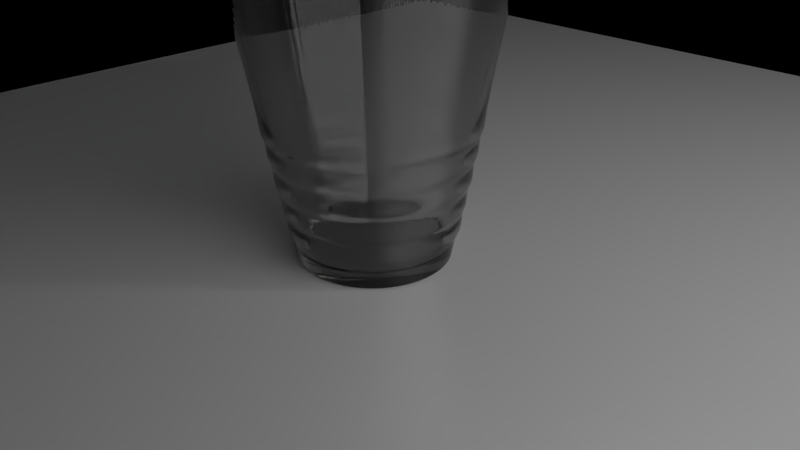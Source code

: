 # Source: water_glass1.blend  (saved by Blender 2.74.0; exported with 4.5.12 LTS)
import bpy
from mathutils import Matrix  # noqa: F401  (used for matrix-valued properties, if any)

bpy.ops.wm.read_factory_settings(use_empty=True)
scene = bpy.context.scene
scene.name = 'Scene'

# ---- collections
col_collection_1 = bpy.data.collections.new('Collection 1'); scene.collection.children.link(col_collection_1)

# ---- materials (node trees are filled in below, after node groups)
mat_material = bpy.data.materials.new('Material')
mat_material.alpha_threshold = 0.0
mat_material.roughness = 0.5
mat_material_002 = bpy.data.materials.new('Material.002')
mat_material_002.alpha_threshold = 0.0
mat_material_002.roughness = 0.5
mat_material_001 = bpy.data.materials.new('Material.001')
mat_material_001.alpha_threshold = 0.0
mat_material_001.roughness = 0.5

# ---- material node trees
mat_material.use_nodes = True; mat_material.node_tree.nodes.clear()
_N = mat_material.node_tree.nodes; _L = mat_material.node_tree.links
n0 = _N.new('ShaderNodeOutputMaterial'); n0.name = 'Material Output'; n0.location = (300, 300)
n1 = _N.new('ShaderNodeEmission'); n1.name = 'Emission'; n1.location = (10, 300)
n1.inputs[0].default_value = (0.8, 0.8, 0.8, 1.0)
n1.inputs[1].default_value = 3.0
_L.new(n1.outputs[0], n0.inputs[0])
n0.is_active_output = True
mat_material_002.use_nodes = True; mat_material_002.node_tree.nodes.clear()
_N = mat_material_002.node_tree.nodes; _L = mat_material_002.node_tree.links
n0 = _N.new('ShaderNodeOutputMaterial'); n0.name = 'Material Output'; n0.location = (300, 300)
n1 = _N.new('ShaderNodeMixShader'); n1.name = 'Mix Shader'; n1.location = (10, 300)
n2 = _N.new('ShaderNodeBsdfAnisotropic'); n2.name = 'Glossy BSDF'; n2.location = (-190, 200)
n2.distribution = 'GGX'
n2.inputs[1].default_value = 0.4133
n3 = _N.new('ShaderNodeBsdfDiffuse'); n3.name = 'Diffuse BSDF'; n3.location = (-190, 100)
n3.inputs[1].default_value = 0.5083
_L.new(n1.outputs[0], n0.inputs[0])
_L.new(n2.outputs[0], n1.inputs[1])
_L.new(n3.outputs[0], n1.inputs[2])
n0.is_active_output = True
mat_material_001.use_nodes = True; mat_material_001.node_tree.nodes.clear()
_N = mat_material_001.node_tree.nodes; _L = mat_material_001.node_tree.links
n0 = _N.new('ShaderNodeOutputMaterial'); n0.name = 'Material Output'; n0.location = (300, 300)
n1 = _N.new('ShaderNodeBsdfGlass'); n1.name = 'Glass BSDF'; n1.location = (10, 300)
n1.distribution = 'BECKMANN'
n1.inputs[0].default_value = (0.8, 0.8, 0.8, 1.0)
n1.inputs[2].default_value = 1.45
_L.new(n1.outputs[0], n0.inputs[0])
n0.is_active_output = True

# ---- world
world_world = bpy.data.worlds.new('World'); scene.world = world_world
world_world.color = (0.0, 0.0, 0.0)
world_world.use_sun_shadow = False
world_world.sun_shadow_jitter_overblur = 0.0
world_world.cycles.sampling_method = 'MANUAL'
world_world.cycles.sample_map_resolution = 256

# ---- cameras
cam_camera = bpy.data.cameras.new('Camera')
cam_camera.clip_end = 100.0
cam_camera.lens = 35.0
cam_camera.sensor_width = 32.0
cam_camera.sensor_height = 18.0
cam_camera.ortho_scale = 7.314
cam_camera.dof.focus_distance = 0.0

# ---- lights
light_lamp = bpy.data.lights.new('Lamp', 'POINT')
light_lamp.transmission_factor = 0.0
light_lamp.cutoff_distance = 30.0
light_lamp.energy = 100.0
light_lamp.shadow_buffer_clip_start = 1.001
light_lamp.shadow_soft_size = 0.1
light_lamp.shadow_maximum_resolution = 0.006
light_lamp.use_absolute_resolution = True
light_lamp.cycles.use_multiple_importance_sampling = False

# ---- meshes
me_cube = bpy.data.meshes.new('Cube')
me_cube.from_pydata([(-1.0, -1.0, -1.0), (-1.0, -1.0, 1.0), (-1.0, 1.0, -1.0), (-1.0, 1.0, 1.0), (1.0, -1.0, -1.0), (1.0, -1.0, 1.0), (1.0, 1.0, -1.0), (1.0, 1.0, 1.0)], [], [(1, 3, 2, 0), (3, 7, 6, 2), (7, 5, 4, 6), (5, 1, 0, 4), (0, 2, 6, 4), (5, 7, 3, 1)])
me_cube.use_remesh_preserve_volume = False
me_cube.use_remesh_preserve_attributes = False
me_cube.use_mirror_vertex_groups = False
me_cube.update()
me_plane_001 = bpy.data.meshes.new('Plane.001')
me_plane_001.from_pydata([(-6.751, -6.751, 0.0), (6.751, -6.751, 0.0), (-6.751, 6.751, 0.0), (6.751, 6.751, 0.0)], [], [(0, 1, 3, 2)])
me_plane_001.materials.append(mat_material)
me_plane_001.use_remesh_preserve_volume = False
me_plane_001.use_remesh_preserve_attributes = False
me_plane_001.use_mirror_vertex_groups = False
me_plane_001.update()
me_plane = bpy.data.meshes.new('Plane')
me_plane.from_pydata([(-6.751, -6.751, 0.0), (6.751, -6.751, 0.0), (-6.751, 6.751, 0.0), (6.751, 6.751, 0.0)], [], [(0, 1, 3, 2)])
me_plane.materials.append(mat_material_002)
me_plane.use_remesh_preserve_volume = False
me_plane.use_remesh_preserve_attributes = False
me_plane.use_mirror_vertex_groups = False
me_plane.update()
me_circle_001 = bpy.data.meshes.new('Circle.001')
me_circle_001.from_pydata([(0.0, 0.0, 0.0), (0.0, 1.0, 0.0), (-0.3827, 0.9239, 0.0), (-0.7071, 0.7071, 0.0), (-0.9239, 0.3827, 0.0), (-1.0, -4.371e-08, 0.0), (-0.9239, -0.3827, 0.0), (-0.7071, -0.7071, 0.0), (-0.3827, -0.9239, 0.0), (-1.51e-07, -1.0, 0.0), (0.3827, -0.9239, 0.0), (0.7071, -0.7071, 0.0), (0.9239, -0.3827, 0.0), (1.0, 1.192e-08, 0.0), (0.9239, 0.3827, 0.0), (0.7071, 0.7071, 0.0), (0.3827, 0.9239, 0.0), (-0.6726, 1.624, 3.864), (2.657e-08, 1.758, 3.864), (-1.243, 1.243, 3.864), (-1.624, 0.6726, 3.864), (-1.758, -8.48e-08, 3.864), (-1.624, -0.6726, 3.864), (-1.243, -1.243, 3.864), (-0.6726, -1.624, 3.864), (-2.388e-07, -1.758, 3.864), (0.6726, -1.624, 3.864), (1.243, -1.243, 3.864), (1.624, -0.6726, 3.864), (1.758, 1.299e-08, 3.864), (1.624, 0.6726, 3.864), (1.243, 1.243, 3.864), (0.6726, 1.624, 3.864), (2.279e-09, 0.0, 0.2029), (2.279e-09, 0.9829, 0.1852), (-0.3762, 0.9081, 0.1852), (-0.695, 0.695, 0.1852), (-0.9081, 0.3762, 0.1852), (-0.9829, -4.495e-08, 0.1852), (-0.9081, -0.3762, 0.1852), (-0.695, -0.695, 0.1852), (-0.3762, -0.9081, 0.1852), (-1.53e-07, -0.9829, 0.1852), (0.3762, -0.9081, 0.1852), (0.695, -0.695, 0.1852), (0.9081, -0.3762, 0.1852), (0.9829, 1.226e-08, 0.1852), (0.9081, 0.3762, 0.1852), (0.695, 0.695, 0.1852), (0.3762, 0.9081, 0.1852), (-0.6482, 1.565, 3.876), (2.657e-08, 1.694, 3.876), (-1.198, 1.198, 3.876), (-1.565, 0.6482, 3.876), (-1.694, -8.48e-08, 3.876), (-1.565, -0.6482, 3.876), (-1.198, -1.198, 3.876), (-0.6482, -1.565, 3.876), (-2.388e-07, -1.694, 3.876), (0.6482, -1.565, 3.876), (1.198, -1.198, 3.876), (1.565, -0.6482, 3.876), (1.694, 1.299e-08, 3.876), (1.565, 0.6482, 3.876), (1.198, 1.198, 3.876), (0.6482, 1.565, 3.876), (1.0, 1.192e-08, 0.0), (0.9239, -0.3827, 0.0), (-8.882e-16, 1.0, 0.0), (0.3827, 0.9239, 0.0), (-0.9239, -0.3827, 0.0), (-1.0, -4.371e-08, 0.0), (0.3827, -0.9239, 0.0), (-1.51e-07, -1.0, 0.0), (0.9239, 0.3827, 0.0), (-0.7071, 0.7071, 0.0), (-0.3827, 0.9239, 0.0), (-0.7071, -0.7071, 0.0), (0.7071, -0.7071, 0.0), (0.7071, 0.7071, 0.0), (-0.9239, 0.3827, 0.0), (-0.3827, -0.9239, 0.0), (1.754, 1.298e-08, 3.843), (2.642e-08, 1.754, 3.843), (-1.62, -0.6711, 3.843), (0.6711, -1.62, 3.843), (1.62, 0.6711, 3.843), (-1.24, 1.24, 3.843), (-1.24, -1.24, 3.843), (1.24, -1.24, 3.843), (1.24, 1.24, 3.843), (-1.62, 0.6711, 3.843), (-0.6711, -1.62, 3.843), (1.62, -0.6711, 3.843), (0.6711, 1.62, 3.843), (-1.754, -8.458e-08, 3.843), (-2.384e-07, -1.754, 3.843), (-0.6711, 1.62, 3.843), (0.9841, 1.226e-08, 0.1913), (0.9092, -0.3766, 0.1913), (2.32e-09, 0.9841, 0.1913), (0.3766, 0.9092, 0.1913), (-0.9092, -0.3766, 0.1913), (-0.9841, -4.501e-08, 0.1913), (0.3766, -0.9092, 0.1913), (-1.531e-07, -0.9841, 0.1913), (0.9092, 0.3766, 0.1913), (-0.6959, 0.6959, 0.1913), (-0.3766, 0.9092, 0.1913), (-0.6959, -0.6959, 0.1913), (0.6959, -0.6959, 0.1913), (0.6959, 0.6959, 0.1913), (-0.9092, 0.3766, 0.1913), (-0.3766, -0.9092, 0.1913), (1.687, 1.298e-08, 3.843), (2.635e-08, 1.687, 3.843), (-1.559, -0.6458, 3.843), (0.6458, -1.559, 3.843), (1.559, 0.6458, 3.843), (-1.193, 1.193, 3.843), (-1.193, -1.193, 3.843), (1.193, -1.193, 3.843), (1.193, 1.193, 3.843), (-1.559, 0.6458, 3.843), (-0.6458, -1.559, 3.843), (1.559, -0.6458, 3.843), (0.6458, 1.559, 3.843), (-1.687, -8.444e-08, 3.843), (-2.381e-07, -1.687, 3.843), (-0.6458, 1.559, 3.843), (0.9875, -0.4091, 0.3514), (0.4091, 0.9875, 0.3514), (-1.069, -4.745e-08, 0.3514), (-1.59e-07, -1.069, 0.3514), (-0.4091, 0.9875, 0.3514), (1.069, 1.202e-08, 0.3514), (2.416e-09, 1.069, 0.3514), (-0.9875, -0.4091, 0.3514), (0.4091, -0.9875, 0.3514), (0.9875, 0.4091, 0.3514), (-0.7558, 0.7558, 0.3514), (-0.7558, -0.7558, 0.3514), (0.7558, -0.7558, 0.3514), (0.7558, 0.7558, 0.3514), (-0.9875, 0.4091, 0.3514), (-0.4091, -0.9875, 0.3514), (1.135, 1.284e-08, 0.4066), (7.024e-09, 1.135, 0.4066), (-1.048, -0.4343, 0.4066), (0.4343, -1.048, 0.4066), (1.048, 0.4343, 0.4066), (-0.8024, 0.8024, 0.4066), (-0.8024, -0.8024, 0.4066), (0.8024, -0.8024, 0.4066), (0.8024, 0.8024, 0.4066), (-1.048, 0.4343, 0.4066), (-0.4343, -1.048, 0.4066), (1.048, -0.4343, 0.4066), (0.4343, 1.048, 0.4066), (-1.135, -5.03e-08, 0.4066), (-1.643e-07, -1.135, 0.4066), (-0.4343, 1.048, 0.4066), (1.129, 1.211e-08, 0.6575), (4.521e-09, 1.129, 0.6575), (-1.043, -0.432, 0.6575), (0.432, -1.043, 0.6575), (1.043, 0.432, 0.6575), (-0.7983, 0.7983, 0.6575), (-0.7983, -0.7983, 0.6575), (0.7983, -0.7983, 0.6575), (0.7983, 0.7983, 0.6575), (-1.043, 0.432, 0.6575), (-0.432, -1.043, 0.6575), (1.043, -0.432, 0.6575), (0.432, 1.043, 0.6575), (-1.129, -5.07e-08, 0.6575), (-1.659e-07, -1.129, 0.6575), (-0.432, 1.043, 0.6575), (1.185, 1.231e-08, 0.7037), (7.45e-09, 1.185, 0.7037), (-1.095, -0.4537, 0.7037), (0.4537, -1.095, 0.7037), (1.095, 0.4537, 0.7037), (-0.8383, 0.8383, 0.7037), (-0.8383, -0.8383, 0.7037), (0.8383, -0.8383, 0.7037), (0.8383, 0.8383, 0.7037), (-1.095, 0.4537, 0.7037), (-0.4537, -1.095, 0.7037), (1.095, -0.4537, 0.7037), (0.4537, 1.095, 0.7037), (-1.185, -5.364e-08, 0.7037), (-1.716e-07, -1.185, 0.7037), (-0.4537, 1.095, 0.7037), (1.195, 1.22e-08, 0.9961), (6.849e-09, 1.195, 0.9961), (-1.104, -0.4574, 0.9961), (0.4574, -1.104, 0.9961), (1.104, 0.4574, 0.9961), (-0.8452, 0.8452, 0.9961), (-0.8452, -0.8452, 0.9961), (0.8452, -0.8452, 0.9961), (0.8452, 0.8452, 0.9961), (-1.104, 0.4574, 0.9961), (-0.4574, -1.104, 0.9961), (1.104, -0.4574, 0.9961), (0.4574, 1.104, 0.9961), (-1.195, -5.43e-08, 0.9961), (-1.736e-07, -1.195, 0.9961), (-0.4574, 1.104, 0.9961), (1.259, 1.243e-08, 1.041), (9.69e-09, 1.259, 1.041), (-1.163, -0.4818, 1.041), (0.4818, -1.163, 1.041), (1.163, 0.4818, 1.041), (-0.8902, 0.8902, 1.041), (-0.8902, -0.8902, 1.041), (0.8902, -0.8902, 1.041), (0.8902, 0.8902, 1.041), (-1.163, 0.4818, 1.041), (-0.4818, -1.163, 1.041), (1.163, -0.4818, 1.041), (0.4818, 1.163, 1.041), (-1.259, -5.762e-08, 1.041), (-1.804e-07, -1.259, 1.041), (-0.4818, 1.163, 1.041), (1.261, 1.229e-08, 1.333), (9.167e-09, 1.261, 1.333), (-1.165, -0.4827, 1.333), (0.4827, -1.165, 1.333), (1.165, 0.4827, 1.333), (-0.892, 0.892, 1.333), (-0.892, -0.892, 1.333), (0.892, -0.892, 1.333), (0.892, 0.892, 1.333), (-1.165, 0.4827, 1.333), (-0.4827, -1.165, 1.333), (1.165, -0.4827, 1.333), (0.4827, 1.165, 1.333), (-1.261, -5.789e-08, 1.333), (-1.813e-07, -1.261, 1.333), (-0.4827, 1.165, 1.333), (1.321, 1.278e-08, 1.386), (1.236e-08, 1.321, 1.386), (-1.221, -0.5056, 1.386), (0.5056, -1.221, 1.386), (1.221, 0.5056, 1.386), (-0.9342, 0.9342, 1.386), (-0.9342, -0.9342, 1.386), (0.9342, -0.9342, 1.386), (0.9342, 0.9342, 1.386), (-1.221, 0.5056, 1.386), (-0.5056, -1.221, 1.386), (1.221, -0.5056, 1.386), (0.5056, 1.221, 1.386), (-1.321, -6.072e-08, 1.386), (-1.871e-07, -1.321, 1.386), (-0.5056, 1.221, 1.386), (1.329, 1.239e-08, 1.677), (1.153e-08, 1.329, 1.677), (-1.228, -0.5085, 1.677), (0.5085, -1.228, 1.677), (1.228, 0.5085, 1.677), (-0.9397, 0.9397, 1.677), (-0.9397, -0.9397, 1.677), (0.9397, -0.9397, 1.677), (0.9397, 0.9397, 1.677), (-1.228, 0.5085, 1.677), (-0.5085, -1.228, 1.677), (1.228, -0.5085, 1.677), (0.5085, 1.228, 1.677), (-1.329, -6.155e-08, 1.677), (-1.891e-07, -1.329, 1.677), (-0.5085, 1.228, 1.677), (1.393, 1.23e-08, 1.732), (1.415e-08, 1.393, 1.732), (-1.287, -0.533, 1.732), (0.533, -1.287, 1.732), (1.287, 0.533, 1.732), (-0.9848, 0.9848, 1.732), (-0.9848, -0.9848, 1.732), (0.9848, -0.9848, 1.732), (0.9848, 0.9848, 1.732), (-1.287, 0.533, 1.732), (-0.533, -1.287, 1.732), (1.287, -0.533, 1.732), (0.533, 1.287, 1.732), (-1.393, -6.518e-08, 1.732), (-1.961e-07, -1.393, 1.732), (-0.533, 1.287, 1.732), (1.382, 1.246e-08, 1.948), (1.339e-08, 1.382, 1.948), (-1.277, -0.5289, 1.948), (0.5289, -1.277, 1.948), (1.277, 0.5289, 1.948), (-0.9772, 0.9772, 1.948), (-0.9772, -0.9772, 1.948), (0.9772, -0.9772, 1.948), (0.9772, 0.9772, 1.948), (-1.277, 0.5289, 1.948), (-0.5289, -1.277, 1.948), (1.277, -0.5289, 1.948), (0.5289, 1.277, 1.948), (-1.382, -6.443e-08, 1.948), (-1.953e-07, -1.382, 1.948), (-0.5289, 1.277, 1.948)], [], [(0, 2, 1), (0, 3, 2), (0, 4, 3), (0, 5, 4), (0, 6, 5), (0, 7, 6), (0, 8, 7), (0, 9, 8), (0, 10, 9), (0, 11, 10), (0, 12, 11), (0, 13, 12), (0, 14, 13), (0, 15, 14), (0, 16, 15), (0, 1, 16), (93, 82, 29, 28), (94, 83, 18, 32), (95, 84, 22, 21), (96, 85, 26, 25), (82, 86, 30, 29), (97, 87, 19, 17), (84, 88, 23, 22), (85, 89, 27, 26), (86, 90, 31, 30), (87, 91, 20, 19), (88, 92, 24, 23), (89, 93, 28, 27), (90, 94, 32, 31), (91, 95, 21, 20), (83, 97, 17, 18), (92, 96, 25, 24), (34, 35, 33), (35, 36, 33), (36, 37, 33), (37, 38, 33), (38, 39, 33), (39, 40, 33), (40, 41, 33), (41, 42, 33), (42, 43, 33), (43, 44, 33), (44, 45, 33), (45, 46, 33), (46, 47, 33), (47, 48, 33), (48, 49, 33), (49, 34, 33), (99, 98, 46, 45), (101, 100, 34, 49), (103, 102, 39, 38), (105, 104, 43, 42), (98, 106, 47, 46), (108, 107, 36, 35), (102, 109, 40, 39), (104, 110, 44, 43), (106, 111, 48, 47), (107, 112, 37, 36), (109, 113, 41, 40), (110, 99, 45, 44), (111, 101, 49, 48), (112, 103, 38, 37), (100, 108, 35, 34), (113, 105, 42, 41), (18, 17, 50, 51), (17, 19, 52, 50), (19, 20, 53, 52), (20, 21, 54, 53), (21, 22, 55, 54), (22, 23, 56, 55), (23, 24, 57, 56), (24, 25, 58, 57), (25, 26, 59, 58), (26, 27, 60, 59), (27, 28, 61, 60), (28, 29, 62, 61), (29, 30, 63, 62), (30, 31, 64, 63), (31, 32, 65, 64), (32, 18, 51, 65), (8, 9, 73, 81), (1, 2, 76, 68), (4, 5, 71, 80), (15, 16, 69, 79), (11, 12, 67, 78), (7, 8, 81, 77), (3, 4, 80, 75), (14, 15, 79, 74), (10, 11, 78, 72), (6, 7, 77, 70), (2, 3, 75, 76), (13, 14, 74, 66), (9, 10, 72, 73), (5, 6, 70, 71), (16, 1, 68, 69), (12, 13, 66, 67), (300, 304, 96, 92), (291, 305, 97, 83), (299, 303, 95, 91), (298, 302, 94, 90), (297, 301, 93, 89), (296, 300, 92, 88), (295, 299, 91, 87), (294, 298, 90, 86), (293, 297, 89, 85), (292, 296, 88, 84), (305, 295, 87, 97), (290, 294, 86, 82), (304, 293, 85, 96), (303, 292, 84, 95), (302, 291, 83, 94), (301, 290, 82, 93), (124, 128, 105, 113), (115, 129, 108, 100), (123, 127, 103, 112), (122, 126, 101, 111), (121, 125, 99, 110), (120, 124, 113, 109), (119, 123, 112, 107), (118, 122, 111, 106), (117, 121, 110, 104), (116, 120, 109, 102), (129, 119, 107, 108), (114, 118, 106, 98), (128, 117, 104, 105), (127, 116, 102, 103), (126, 115, 100, 101), (125, 114, 98, 99), (61, 62, 114, 125), (65, 51, 115, 126), (54, 55, 116, 127), (58, 59, 117, 128), (62, 63, 118, 114), (50, 52, 119, 129), (55, 56, 120, 116), (59, 60, 121, 117), (63, 64, 122, 118), (52, 53, 123, 119), (56, 57, 124, 120), (60, 61, 125, 121), (64, 65, 126, 122), (53, 54, 127, 123), (51, 50, 129, 115), (57, 58, 128, 124), (67, 66, 135, 130), (69, 68, 136, 131), (71, 70, 137, 132), (73, 72, 138, 133), (66, 74, 139, 135), (76, 75, 140, 134), (70, 77, 141, 137), (72, 78, 142, 138), (74, 79, 143, 139), (75, 80, 144, 140), (77, 81, 145, 141), (78, 67, 130, 142), (79, 69, 131, 143), (80, 71, 132, 144), (68, 76, 134, 136), (81, 73, 133, 145), (130, 135, 146, 157), (131, 136, 147, 158), (132, 137, 148, 159), (133, 138, 149, 160), (135, 139, 150, 146), (134, 140, 151, 161), (137, 141, 152, 148), (138, 142, 153, 149), (139, 143, 154, 150), (140, 144, 155, 151), (141, 145, 156, 152), (142, 130, 157, 153), (143, 131, 158, 154), (144, 132, 159, 155), (136, 134, 161, 147), (145, 133, 160, 156), (157, 146, 162, 173), (158, 147, 163, 174), (159, 148, 164, 175), (160, 149, 165, 176), (146, 150, 166, 162), (161, 151, 167, 177), (148, 152, 168, 164), (149, 153, 169, 165), (150, 154, 170, 166), (151, 155, 171, 167), (152, 156, 172, 168), (153, 157, 173, 169), (154, 158, 174, 170), (155, 159, 175, 171), (147, 161, 177, 163), (156, 160, 176, 172), (173, 162, 178, 189), (174, 163, 179, 190), (175, 164, 180, 191), (176, 165, 181, 192), (162, 166, 182, 178), (177, 167, 183, 193), (164, 168, 184, 180), (165, 169, 185, 181), (166, 170, 186, 182), (167, 171, 187, 183), (168, 172, 188, 184), (169, 173, 189, 185), (170, 174, 190, 186), (171, 175, 191, 187), (163, 177, 193, 179), (172, 176, 192, 188), (189, 178, 194, 205), (190, 179, 195, 206), (191, 180, 196, 207), (192, 181, 197, 208), (178, 182, 198, 194), (193, 183, 199, 209), (180, 184, 200, 196), (181, 185, 201, 197), (182, 186, 202, 198), (183, 187, 203, 199), (184, 188, 204, 200), (185, 189, 205, 201), (186, 190, 206, 202), (187, 191, 207, 203), (179, 193, 209, 195), (188, 192, 208, 204), (205, 194, 210, 221), (206, 195, 211, 222), (207, 196, 212, 223), (208, 197, 213, 224), (194, 198, 214, 210), (209, 199, 215, 225), (196, 200, 216, 212), (197, 201, 217, 213), (198, 202, 218, 214), (199, 203, 219, 215), (200, 204, 220, 216), (201, 205, 221, 217), (202, 206, 222, 218), (203, 207, 223, 219), (195, 209, 225, 211), (204, 208, 224, 220), (221, 210, 226, 237), (222, 211, 227, 238), (223, 212, 228, 239), (224, 213, 229, 240), (210, 214, 230, 226), (225, 215, 231, 241), (212, 216, 232, 228), (213, 217, 233, 229), (214, 218, 234, 230), (215, 219, 235, 231), (216, 220, 236, 232), (217, 221, 237, 233), (218, 222, 238, 234), (219, 223, 239, 235), (211, 225, 241, 227), (220, 224, 240, 236), (237, 226, 242, 253), (238, 227, 243, 254), (239, 228, 244, 255), (240, 229, 245, 256), (226, 230, 246, 242), (241, 231, 247, 257), (228, 232, 248, 244), (229, 233, 249, 245), (230, 234, 250, 246), (231, 235, 251, 247), (232, 236, 252, 248), (233, 237, 253, 249), (234, 238, 254, 250), (235, 239, 255, 251), (227, 241, 257, 243), (236, 240, 256, 252), (253, 242, 258, 269), (254, 243, 259, 270), (255, 244, 260, 271), (256, 245, 261, 272), (242, 246, 262, 258), (257, 247, 263, 273), (244, 248, 264, 260), (245, 249, 265, 261), (246, 250, 266, 262), (247, 251, 267, 263), (248, 252, 268, 264), (249, 253, 269, 265), (250, 254, 270, 266), (251, 255, 271, 267), (243, 257, 273, 259), (252, 256, 272, 268), (269, 258, 274, 285), (270, 259, 275, 286), (271, 260, 276, 287), (272, 261, 277, 288), (258, 262, 278, 274), (273, 263, 279, 289), (260, 264, 280, 276), (261, 265, 281, 277), (262, 266, 282, 278), (263, 267, 283, 279), (264, 268, 284, 280), (265, 269, 285, 281), (266, 270, 286, 282), (267, 271, 287, 283), (259, 273, 289, 275), (268, 272, 288, 284), (285, 274, 290, 301), (286, 275, 291, 302), (287, 276, 292, 303), (288, 277, 293, 304), (274, 278, 294, 290), (289, 279, 295, 305), (276, 280, 296, 292), (277, 281, 297, 293), (278, 282, 298, 294), (279, 283, 299, 295), (280, 284, 300, 296), (281, 285, 301, 297), (282, 286, 302, 298), (283, 287, 303, 299), (275, 289, 305, 291), (284, 288, 304, 300)])
me_circle_001.materials.append(mat_material_001)
me_circle_001.use_remesh_preserve_volume = False
me_circle_001.use_remesh_preserve_attributes = False
me_circle_001.use_mirror_vertex_groups = False
me_circle_001.update()

# ---- objects
ob_cube = bpy.data.objects.new('Cube', me_cube)
ob_plane_001 = bpy.data.objects.new('Plane.001', me_plane_001)
ob_plane = bpy.data.objects.new('Plane', me_plane)
ob_circle = bpy.data.objects.new('Circle', me_circle_001)
ob_lamp = bpy.data.objects.new('Lamp', light_lamp)
ob_camera = bpy.data.objects.new('Camera', cam_camera)

# ---- transforms, parenting, visibility, modifiers, constraints
ob_cube.location = (-0.01227, 2.269, 4.508)
ob_cube.scale = (2.345, 4.848, 4.848)
ob_cube.display_type = 'SOLID'
ob_cube.lineart.crease_threshold = 0.0
_m = ob_cube.modifiers.new('Fluid', 'FLUID')
_m.fluid_type = 'DOMAIN'
ob_plane_001.location = (10.83, 1.253, 2.587)
ob_plane_001.rotation_euler = (0.0, -1.557, 0.0)
ob_plane_001.scale = (1.216, 1.216, 1.216)
ob_plane_001.lineart.crease_threshold = 0.0
ob_plane.location = (-0.05146, 1.076, 0.01696)
ob_plane.scale = (1.511, 1.511, 1.511)
ob_plane.lineart.crease_threshold = 0.0
ob_circle.location = (-0.0153, 0.04777, 0.02229)
ob_circle.lineart.crease_threshold = 0.0
_m = ob_circle.modifiers.new('Subsurf', 'SUBSURF')
_m.uv_smooth = 'PRESERVE_CORNERS'
_m.levels = 3
_m.render_levels = 3
_m.show_only_control_edges = False
ob_lamp.location = (4.076, 1.005, 5.904)
ob_lamp.rotation_euler = (0.6503, 0.05522, 1.866)
ob_lamp.lock_rotations_4d = False
ob_lamp.empty_display_type = 'ARROWS'
ob_lamp.color = (0.0, 0.0, 0.0, 0.0)
ob_lamp.lineart.crease_threshold = 0.0
ob_camera.location = (7.481, -6.508, 5.344)
ob_camera.rotation_euler = (1.109, 0.01082, 0.8149)
ob_camera.lock_rotations_4d = False
ob_camera.empty_display_type = 'ARROWS'
ob_camera.color = (0.0, 0.0, 0.0, 0.0)
ob_camera.display_type = 'WIRE'
ob_camera.lineart.crease_threshold = 0.0

# ---- collection membership
col_collection_1.objects.link(ob_cube)
col_collection_1.objects.link(ob_plane_001)
col_collection_1.objects.link(ob_plane)
col_collection_1.objects.link(ob_circle)
col_collection_1.objects.link(ob_lamp)
col_collection_1.objects.link(ob_camera)

# ---- scene / render settings (as saved in the file)
scene.camera = ob_camera
scene.frame_start = 1; scene.frame_end = 250; scene.frame_set(1)
scene.render.engine = 'CYCLES'
scene.render.resolution_percentage = 50
scene.render.dither_intensity = 0.0
scene.cycles.use_denoising = False
scene.cycles.samples = 10
scene.cycles.sampling_pattern = 'TABULATED_SOBOL'
scene.cycles.light_sampling_threshold = 0.0
scene.cycles.use_adaptive_sampling = False
scene.cycles.use_light_tree = False
scene.cycles.blur_glossy = 0.0
scene.cycles.pixel_filter_type = 'GAUSSIAN'
scene.cycles.sample_clamp_indirect = 0.0
scene.view_settings.view_transform = 'Standard'
bpy.context.view_layer.update()
